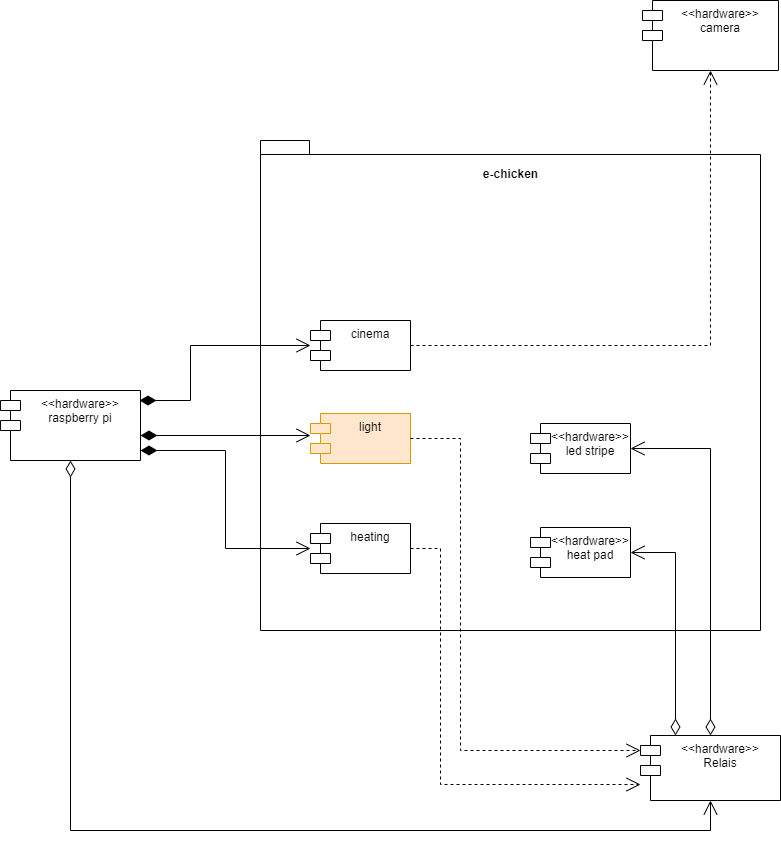

The diagram above was exported from draw.io. Its source (the exported page's mxGraphModel, read from the mxfile embedded in the PNG):
<mxGraphModel dx="1929" dy="4372" grid="1" gridSize="10" guides="1" tooltips="1" connect="1" arrows="1" fold="1" page="1" pageScale="1" pageWidth="827" pageHeight="1169" math="0" shadow="0">
  <root>
    <mxCell id="0" />
    <mxCell id="1" parent="0" />
    <mxCell id="rGb1i1WGaP2RkpGRg_y8-1" value="e-chicken&lt;br&gt;&lt;br&gt;&lt;br&gt;&lt;br&gt;&lt;br&gt;&lt;br&gt;&lt;br&gt;&lt;br&gt;&lt;br&gt;&lt;br&gt;&lt;br&gt;&lt;br&gt;&lt;br&gt;&lt;br&gt;&lt;br&gt;&lt;br&gt;&lt;br&gt;&lt;br&gt;&lt;br&gt;&lt;br&gt;&lt;br&gt;&lt;br&gt;&lt;br&gt;&lt;br&gt;&lt;br&gt;&lt;br&gt;&lt;br&gt;&lt;br&gt;&lt;br&gt;&lt;br&gt;&lt;br&gt;" style="shape=folder;fontStyle=1;spacingTop=10;tabWidth=40;tabHeight=14;tabPosition=left;html=1;" parent="1" vertex="1">
      <mxGeometry x="-90" y="-2580" width="500" height="490" as="geometry" />
    </mxCell>
    <mxCell id="rGb1i1WGaP2RkpGRg_y8-2" value="heating" style="shape=module;align=left;spacingLeft=20;align=center;verticalAlign=top;" parent="1" vertex="1">
      <mxGeometry x="-40" y="-2197" width="100" height="50" as="geometry" />
    </mxCell>
    <mxCell id="rGb1i1WGaP2RkpGRg_y8-3" value="&lt;&lt;hardware&gt;&gt;&#10;heat pad" style="shape=module;align=left;spacingLeft=20;align=center;verticalAlign=top;" parent="1" vertex="1">
      <mxGeometry x="180" y="-2193" width="100" height="50" as="geometry" />
    </mxCell>
    <mxCell id="rGb1i1WGaP2RkpGRg_y8-4" value="Use" style="endArrow=open;endSize=12;dashed=1;html=1;rounded=0;exitX=1;exitY=0.5;exitDx=0;exitDy=0;fontColor=none;noLabel=1;entryX=0.5;entryY=1;entryDx=0;entryDy=0;" parent="1" source="rGb1i1WGaP2RkpGRg_y8-20" edge="1" target="rGb1i1WGaP2RkpGRg_y8-22">
      <mxGeometry width="160" relative="1" as="geometry">
        <mxPoint x="60" y="-2050" as="sourcePoint" />
        <mxPoint x="180" y="-2375" as="targetPoint" />
        <Array as="points">
          <mxPoint x="360" y="-2375" />
        </Array>
      </mxGeometry>
    </mxCell>
    <mxCell id="rGb1i1WGaP2RkpGRg_y8-5" value="light" style="shape=module;align=left;spacingLeft=20;align=center;verticalAlign=top;fillColor=#ffe6cc;strokeColor=#d79b00;" parent="1" vertex="1">
      <mxGeometry x="-40" y="-2307" width="100" height="50" as="geometry" />
    </mxCell>
    <mxCell id="rGb1i1WGaP2RkpGRg_y8-6" value="&lt;&lt;hardware&gt;&gt;&#10;led stripe" style="shape=module;align=left;spacingLeft=20;align=center;verticalAlign=top;" parent="1" vertex="1">
      <mxGeometry x="180" y="-2297" width="100" height="50" as="geometry" />
    </mxCell>
    <mxCell id="rGb1i1WGaP2RkpGRg_y8-7" value="Use" style="endArrow=open;endSize=12;dashed=1;html=1;rounded=0;exitX=1;exitY=0.5;exitDx=0;exitDy=0;fontColor=none;noLabel=1;entryX=0;entryY=0;entryDx=0;entryDy=15;entryPerimeter=0;" parent="1" source="rGb1i1WGaP2RkpGRg_y8-5" target="rGb1i1WGaP2RkpGRg_y8-11" edge="1">
      <mxGeometry width="160" relative="1" as="geometry">
        <mxPoint x="40" y="-2250" as="sourcePoint" />
        <mxPoint x="280" y="-1950" as="targetPoint" />
        <Array as="points">
          <mxPoint x="110" y="-2282" />
          <mxPoint x="110" y="-1970" />
        </Array>
      </mxGeometry>
    </mxCell>
    <mxCell id="rGb1i1WGaP2RkpGRg_y8-11" value="&lt;&lt;hardware&gt;&gt;&#10;Relais" style="shape=module;align=left;spacingLeft=20;align=center;verticalAlign=top;" parent="1" vertex="1">
      <mxGeometry x="290" y="-1985" width="140" height="65" as="geometry" />
    </mxCell>
    <mxCell id="rGb1i1WGaP2RkpGRg_y8-12" value="&lt;&lt;hardware&gt;&gt;&#10;raspberry pi" style="shape=module;align=left;spacingLeft=20;align=center;verticalAlign=top;" parent="1" vertex="1">
      <mxGeometry x="-350" y="-2330" width="140" height="70" as="geometry" />
    </mxCell>
    <mxCell id="rGb1i1WGaP2RkpGRg_y8-13" value="1" style="endArrow=open;html=1;endSize=12;startArrow=diamondThin;startSize=14;startFill=0;edgeStyle=orthogonalEdgeStyle;align=left;verticalAlign=top;rounded=0;exitX=0.5;exitY=1;exitDx=0;exitDy=0;entryX=0.5;entryY=1;entryDx=0;entryDy=0;fontColor=none;noLabel=1;" parent="1" source="rGb1i1WGaP2RkpGRg_y8-12" target="rGb1i1WGaP2RkpGRg_y8-11" edge="1">
      <mxGeometry x="-1" y="3" relative="1" as="geometry">
        <mxPoint x="300" y="-1890" as="sourcePoint" />
        <mxPoint x="230" y="-1950" as="targetPoint" />
        <Array as="points">
          <mxPoint x="-280" y="-1890" />
          <mxPoint x="360" y="-1890" />
        </Array>
      </mxGeometry>
    </mxCell>
    <mxCell id="rGb1i1WGaP2RkpGRg_y8-14" value="1" style="endArrow=open;html=1;endSize=12;startArrow=diamondThin;startSize=14;startFill=0;edgeStyle=orthogonalEdgeStyle;align=left;verticalAlign=bottom;rounded=0;fontColor=none;exitX=0.25;exitY=0;exitDx=0;exitDy=0;entryX=1;entryY=0.5;entryDx=0;entryDy=0;noLabel=1;" parent="1" source="rGb1i1WGaP2RkpGRg_y8-11" target="rGb1i1WGaP2RkpGRg_y8-3" edge="1">
      <mxGeometry x="-1" y="3" relative="1" as="geometry">
        <mxPoint x="410" y="-2030" as="sourcePoint" />
        <mxPoint x="570" y="-2030" as="targetPoint" />
      </mxGeometry>
    </mxCell>
    <mxCell id="rGb1i1WGaP2RkpGRg_y8-15" value="1" style="endArrow=open;html=1;endSize=12;startArrow=diamondThin;startSize=14;startFill=0;edgeStyle=orthogonalEdgeStyle;align=left;verticalAlign=bottom;rounded=0;fontColor=none;exitX=0.5;exitY=0;exitDx=0;exitDy=0;entryX=1;entryY=0.5;entryDx=0;entryDy=0;noLabel=1;" parent="1" source="rGb1i1WGaP2RkpGRg_y8-11" target="rGb1i1WGaP2RkpGRg_y8-6" edge="1">
      <mxGeometry x="-1" y="3" relative="1" as="geometry">
        <mxPoint x="480" y="-2050" as="sourcePoint" />
        <mxPoint x="640" y="-2050" as="targetPoint" />
      </mxGeometry>
    </mxCell>
    <mxCell id="rGb1i1WGaP2RkpGRg_y8-17" value="1" style="endArrow=open;html=1;endSize=12;startArrow=diamondThin;startSize=14;startFill=1;edgeStyle=orthogonalEdgeStyle;align=left;verticalAlign=bottom;rounded=0;fontColor=none;entryX=0;entryY=0.5;entryDx=0;entryDy=0;entryPerimeter=0;noLabel=1;" parent="1" target="rGb1i1WGaP2RkpGRg_y8-2" edge="1">
      <mxGeometry x="-1" y="3" relative="1" as="geometry">
        <mxPoint x="-210" y="-2270" as="sourcePoint" />
        <mxPoint x="-50" y="-2040" as="targetPoint" />
      </mxGeometry>
    </mxCell>
    <mxCell id="rGb1i1WGaP2RkpGRg_y8-18" value="1" style="endArrow=open;html=1;endSize=12;startArrow=diamondThin;startSize=14;startFill=1;edgeStyle=orthogonalEdgeStyle;align=left;verticalAlign=bottom;rounded=0;fontColor=none;noLabel=1;entryX=0;entryY=0.44;entryDx=0;entryDy=0;entryPerimeter=0;" parent="1" target="rGb1i1WGaP2RkpGRg_y8-5" edge="1">
      <mxGeometry x="-1" y="3" relative="1" as="geometry">
        <mxPoint x="-210" y="-2285" as="sourcePoint" />
        <mxPoint x="-40" y="-2275" as="targetPoint" />
      </mxGeometry>
    </mxCell>
    <mxCell id="rGb1i1WGaP2RkpGRg_y8-20" value="cinema" style="shape=module;align=left;spacingLeft=20;align=center;verticalAlign=top;" parent="1" vertex="1">
      <mxGeometry x="-40" y="-2400" width="100" height="50" as="geometry" />
    </mxCell>
    <mxCell id="rGb1i1WGaP2RkpGRg_y8-21" value="Use" style="endArrow=open;endSize=12;dashed=1;html=1;rounded=0;exitX=1;exitY=0.5;exitDx=0;exitDy=0;fontColor=none;noLabel=1;" parent="1" source="rGb1i1WGaP2RkpGRg_y8-2" edge="1">
      <mxGeometry width="160" relative="1" as="geometry">
        <mxPoint x="60" y="-2490" as="sourcePoint" />
        <mxPoint x="290" y="-1936" as="targetPoint" />
        <Array as="points">
          <mxPoint x="90" y="-2172" />
          <mxPoint x="90" y="-1936" />
        </Array>
      </mxGeometry>
    </mxCell>
    <mxCell id="rGb1i1WGaP2RkpGRg_y8-22" value="&lt;&lt;hardware&gt;&gt;&#10;camera" style="shape=module;align=left;spacingLeft=20;align=center;verticalAlign=top;" parent="1" vertex="1">
      <mxGeometry x="292" y="-2720" width="136" height="70" as="geometry" />
    </mxCell>
    <mxCell id="rGb1i1WGaP2RkpGRg_y8-23" value="1" style="endArrow=open;html=1;endSize=12;startArrow=diamondThin;startSize=14;startFill=1;edgeStyle=orthogonalEdgeStyle;align=left;verticalAlign=bottom;rounded=0;fontColor=none;exitX=0.993;exitY=0.143;exitDx=0;exitDy=0;noLabel=1;labelBackgroundColor=none;exitPerimeter=0;" parent="1" source="rGb1i1WGaP2RkpGRg_y8-12" edge="1">
      <mxGeometry x="-1" y="3" relative="1" as="geometry">
        <mxPoint x="-380" y="-2470" as="sourcePoint" />
        <mxPoint x="-40" y="-2375" as="targetPoint" />
        <Array as="points">
          <mxPoint x="-160" y="-2320" />
          <mxPoint x="-160" y="-2375" />
        </Array>
      </mxGeometry>
    </mxCell>
  </root>
</mxGraphModel>